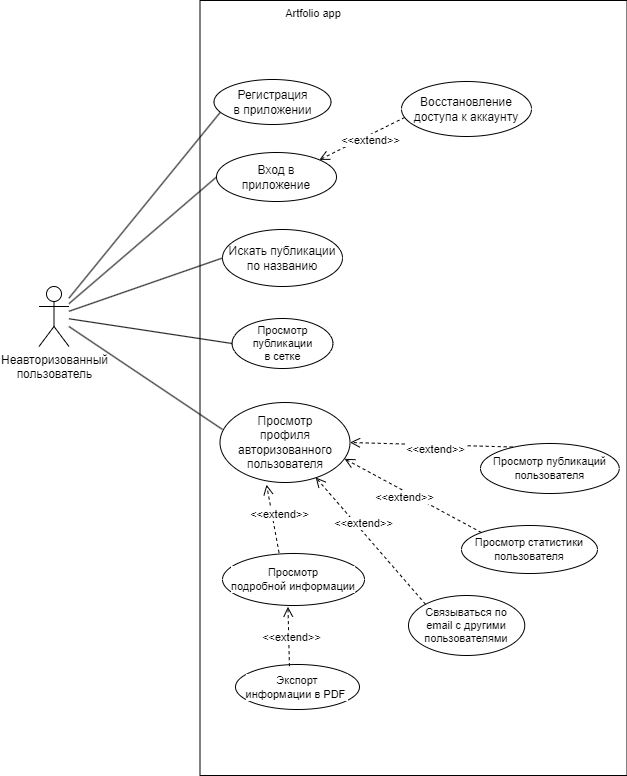

The diagram above was exported from draw.io. Its source (the exported page's mxGraphModel, read from the mxfile embedded in the PNG):
<mxGraphModel dx="1420" dy="-403" grid="1" gridSize="10" guides="1" tooltips="1" connect="1" arrows="1" fold="1" page="1" pageScale="1" pageWidth="827" pageHeight="1169" math="0" shadow="0">
  <root>
    <mxCell id="0" />
    <mxCell id="1" parent="0" />
    <mxCell id="CwKp1lqhMRNUQefFfSsn-1" value="" style="html=1;whiteSpace=wrap;" vertex="1" parent="1">
      <mxGeometry x="278.5" y="1944" width="427" height="775" as="geometry" />
    </mxCell>
    <mxCell id="CwKp1lqhMRNUQefFfSsn-2" style="rounded=0;orthogonalLoop=1;jettySize=auto;html=1;entryX=0.06;entryY=0.709;entryDx=0;entryDy=0;endArrow=none;endFill=0;entryPerimeter=0;" edge="1" parent="1" source="CwKp1lqhMRNUQefFfSsn-12" target="CwKp1lqhMRNUQefFfSsn-4">
      <mxGeometry relative="1" as="geometry">
        <mxPoint x="212.5" y="2114" as="sourcePoint" />
      </mxGeometry>
    </mxCell>
    <mxCell id="CwKp1lqhMRNUQefFfSsn-3" style="rounded=0;orthogonalLoop=1;jettySize=auto;html=1;endArrow=none;endFill=0;entryX=0;entryY=0.5;entryDx=0;entryDy=0;" edge="1" parent="1" source="CwKp1lqhMRNUQefFfSsn-12" target="CwKp1lqhMRNUQefFfSsn-5">
      <mxGeometry relative="1" as="geometry">
        <mxPoint x="202.5" y="2114" as="sourcePoint" />
      </mxGeometry>
    </mxCell>
    <mxCell id="CwKp1lqhMRNUQefFfSsn-4" value="Регистрация&lt;br&gt;в приложении" style="ellipse;whiteSpace=wrap;html=1;" vertex="1" parent="1">
      <mxGeometry x="292.5" y="2023" width="117" height="45" as="geometry" />
    </mxCell>
    <mxCell id="CwKp1lqhMRNUQefFfSsn-5" value="Вход в&lt;br&gt;приложение" style="ellipse;whiteSpace=wrap;html=1;" vertex="1" parent="1">
      <mxGeometry x="295" y="2096" width="120" height="49" as="geometry" />
    </mxCell>
    <mxCell id="CwKp1lqhMRNUQefFfSsn-6" value="Просмотр&lt;br&gt;профиля авторизованного пользователя" style="ellipse;whiteSpace=wrap;html=1;" vertex="1" parent="1">
      <mxGeometry x="298.5" y="2346" width="130" height="80" as="geometry" />
    </mxCell>
    <mxCell id="CwKp1lqhMRNUQefFfSsn-7" value="Искать публикации&lt;br&gt;по названию" style="ellipse;whiteSpace=wrap;html=1;" vertex="1" parent="1">
      <mxGeometry x="301.0000000000001" y="2173" width="120" height="57" as="geometry" />
    </mxCell>
    <mxCell id="CwKp1lqhMRNUQefFfSsn-8" style="rounded=0;orthogonalLoop=1;jettySize=auto;html=1;endArrow=none;endFill=0;entryX=0;entryY=0.5;entryDx=0;entryDy=0;" edge="1" parent="1" source="CwKp1lqhMRNUQefFfSsn-12" target="CwKp1lqhMRNUQefFfSsn-7">
      <mxGeometry relative="1" as="geometry">
        <mxPoint x="165.5" y="2250" as="sourcePoint" />
        <mxPoint x="422.5" y="2085" as="targetPoint" />
      </mxGeometry>
    </mxCell>
    <mxCell id="CwKp1lqhMRNUQefFfSsn-9" value="Artfolio app" style="text;strokeColor=none;fillColor=none;align=center;verticalAlign=top;spacingLeft=4;spacingRight=4;overflow=hidden;rotatable=0;points=[[0,0.5],[1,0.5]];portConstraint=eastwest;whiteSpace=wrap;html=1;fontFamily=Helvetica;fontSize=11;fontColor=default;labelBackgroundColor=default;" vertex="1" parent="1">
      <mxGeometry x="341.5" y="1944" width="100" height="26" as="geometry" />
    </mxCell>
    <mxCell id="CwKp1lqhMRNUQefFfSsn-10" value="Просмотр&lt;br&gt;публикации&lt;br&gt;в сетке" style="ellipse;whiteSpace=wrap;html=1;fontFamily=Helvetica;fontSize=11;fontColor=default;labelBackgroundColor=default;" vertex="1" parent="1">
      <mxGeometry x="310.57000000000005" y="2262" width="100.87" height="50" as="geometry" />
    </mxCell>
    <mxCell id="CwKp1lqhMRNUQefFfSsn-11" style="edgeStyle=none;rounded=0;orthogonalLoop=1;jettySize=auto;html=1;entryX=0;entryY=0.5;entryDx=0;entryDy=0;strokeColor=default;align=center;verticalAlign=middle;fontFamily=Helvetica;fontSize=11;fontColor=default;labelBackgroundColor=default;endArrow=none;endFill=0;" edge="1" parent="1" source="CwKp1lqhMRNUQefFfSsn-12" target="CwKp1lqhMRNUQefFfSsn-10">
      <mxGeometry relative="1" as="geometry" />
    </mxCell>
    <mxCell id="CwKp1lqhMRNUQefFfSsn-12" value="Неавторизованный&lt;br&gt;пользователь" style="shape=umlActor;verticalLabelPosition=bottom;verticalAlign=top;html=1;" vertex="1" parent="1">
      <mxGeometry x="117.5" y="2230" width="30" height="60" as="geometry" />
    </mxCell>
    <mxCell id="CwKp1lqhMRNUQefFfSsn-13" style="rounded=0;orthogonalLoop=1;jettySize=auto;html=1;endArrow=none;endFill=0;entryX=0.019;entryY=0.337;entryDx=0;entryDy=0;entryPerimeter=0;" edge="1" parent="1" source="CwKp1lqhMRNUQefFfSsn-12" target="CwKp1lqhMRNUQefFfSsn-6">
      <mxGeometry relative="1" as="geometry">
        <mxPoint x="202.5" y="2124" as="sourcePoint" />
        <mxPoint x="322.5" y="2183" as="targetPoint" />
      </mxGeometry>
    </mxCell>
    <mxCell id="CwKp1lqhMRNUQefFfSsn-14" value="Просмотр &lt;br&gt;подробной информации" style="ellipse;whiteSpace=wrap;html=1;fontFamily=Helvetica;fontSize=11;fontColor=default;labelBackgroundColor=default;" vertex="1" parent="1">
      <mxGeometry x="301" y="2497" width="142" height="52" as="geometry" />
    </mxCell>
    <mxCell id="CwKp1lqhMRNUQefFfSsn-15" value="Просмотр публикаций&lt;br&gt;пользователя" style="ellipse;whiteSpace=wrap;html=1;fontFamily=Helvetica;fontSize=11;fontColor=default;labelBackgroundColor=default;" vertex="1" parent="1">
      <mxGeometry x="558.99" y="2387" width="138.75" height="50" as="geometry" />
    </mxCell>
    <mxCell id="CwKp1lqhMRNUQefFfSsn-16" value="&amp;lt;&amp;lt;extend&amp;gt;&amp;gt;" style="html=1;verticalAlign=bottom;endArrow=open;dashed=1;endSize=8;curved=0;rounded=0;strokeColor=default;align=center;fontFamily=Helvetica;fontSize=11;fontColor=default;labelBackgroundColor=default;exitX=0.398;exitY=-0.016;exitDx=0;exitDy=0;exitPerimeter=0;entryX=0.358;entryY=1.027;entryDx=0;entryDy=0;entryPerimeter=0;" edge="1" parent="1" source="CwKp1lqhMRNUQefFfSsn-14" target="CwKp1lqhMRNUQefFfSsn-6">
      <mxGeometry x="-0.1664" y="-6" relative="1" as="geometry">
        <mxPoint x="564" y="2550" as="sourcePoint" />
        <mxPoint x="522" y="2429" as="targetPoint" />
        <mxPoint as="offset" />
      </mxGeometry>
    </mxCell>
    <mxCell id="CwKp1lqhMRNUQefFfSsn-17" value="&amp;lt;&amp;lt;extend&amp;gt;&amp;gt;" style="html=1;verticalAlign=bottom;endArrow=open;dashed=1;endSize=8;curved=0;rounded=0;strokeColor=default;align=center;fontFamily=Helvetica;fontSize=11;fontColor=default;labelBackgroundColor=default;exitX=0.232;exitY=0.07;exitDx=0;exitDy=0;exitPerimeter=0;entryX=1;entryY=0.5;entryDx=0;entryDy=0;" edge="1" parent="1" source="CwKp1lqhMRNUQefFfSsn-15" target="CwKp1lqhMRNUQefFfSsn-6">
      <mxGeometry x="-0.0557" y="14" relative="1" as="geometry">
        <mxPoint x="494" y="2530" as="sourcePoint" />
        <mxPoint x="613" y="2429" as="targetPoint" />
        <mxPoint as="offset" />
      </mxGeometry>
    </mxCell>
    <mxCell id="CwKp1lqhMRNUQefFfSsn-18" value="Просмотр статистики&lt;br&gt;пользователя" style="ellipse;whiteSpace=wrap;html=1;fontFamily=Helvetica;fontSize=11;fontColor=default;labelBackgroundColor=default;" vertex="1" parent="1">
      <mxGeometry x="539.99" y="2469" width="136" height="48" as="geometry" />
    </mxCell>
    <mxCell id="CwKp1lqhMRNUQefFfSsn-19" value="&amp;lt;&amp;lt;extend&amp;gt;&amp;gt;" style="html=1;verticalAlign=bottom;endArrow=open;dashed=1;endSize=8;curved=0;rounded=0;strokeColor=default;align=center;fontFamily=Helvetica;fontSize=11;fontColor=default;labelBackgroundColor=default;exitX=0;exitY=0;exitDx=0;exitDy=0;entryX=0.958;entryY=0.704;entryDx=0;entryDy=0;entryPerimeter=0;" edge="1" parent="1" source="CwKp1lqhMRNUQefFfSsn-18" target="CwKp1lqhMRNUQefFfSsn-6">
      <mxGeometry x="0.0294" y="14" relative="1" as="geometry">
        <mxPoint x="610" y="2528" as="sourcePoint" />
        <mxPoint x="570" y="2441" as="targetPoint" />
        <mxPoint as="offset" />
      </mxGeometry>
    </mxCell>
    <mxCell id="CwKp1lqhMRNUQefFfSsn-20" value="Экспорт &lt;br&gt;информации в PDF&amp;nbsp;" style="ellipse;whiteSpace=wrap;html=1;fontFamily=Helvetica;fontSize=11;fontColor=default;labelBackgroundColor=default;" vertex="1" parent="1">
      <mxGeometry x="313.99" y="2608" width="124" height="45" as="geometry" />
    </mxCell>
    <mxCell id="CwKp1lqhMRNUQefFfSsn-21" value="&amp;lt;&amp;lt;extend&amp;gt;&amp;gt;" style="html=1;verticalAlign=bottom;endArrow=open;dashed=1;endSize=8;curved=0;rounded=0;strokeColor=default;align=center;fontFamily=Helvetica;fontSize=11;fontColor=default;labelBackgroundColor=default;exitX=0.435;exitY=0.037;exitDx=0;exitDy=0;exitPerimeter=0;entryX=0.461;entryY=1.024;entryDx=0;entryDy=0;entryPerimeter=0;" edge="1" parent="1" source="CwKp1lqhMRNUQefFfSsn-20" target="CwKp1lqhMRNUQefFfSsn-14">
      <mxGeometry x="-0.3186" y="-3" relative="1" as="geometry">
        <mxPoint x="465" y="2590" as="sourcePoint" />
        <mxPoint x="508" y="2548" as="targetPoint" />
        <mxPoint as="offset" />
      </mxGeometry>
    </mxCell>
    <mxCell id="CwKp1lqhMRNUQefFfSsn-22" value="Связываться по&lt;br&gt;email с другими&lt;br&gt;пользователями" style="ellipse;whiteSpace=wrap;html=1;fontFamily=Helvetica;fontSize=11;fontColor=default;labelBackgroundColor=default;" vertex="1" parent="1">
      <mxGeometry x="486.99000000000024" y="2539" width="116.25" height="60" as="geometry" />
    </mxCell>
    <mxCell id="CwKp1lqhMRNUQefFfSsn-23" value="&amp;lt;&amp;lt;extend&amp;gt;&amp;gt;" style="html=1;verticalAlign=bottom;endArrow=open;dashed=1;endSize=8;curved=0;rounded=0;strokeColor=default;align=center;fontFamily=Helvetica;fontSize=11;fontColor=default;labelBackgroundColor=default;exitX=0;exitY=0;exitDx=0;exitDy=0;entryX=0.736;entryY=0.936;entryDx=0;entryDy=0;entryPerimeter=0;" edge="1" parent="1" source="CwKp1lqhMRNUQefFfSsn-22" target="CwKp1lqhMRNUQefFfSsn-6">
      <mxGeometry x="0.1332" relative="1" as="geometry">
        <mxPoint x="471" y="2664" as="sourcePoint" />
        <mxPoint x="549" y="2439" as="targetPoint" />
        <mxPoint as="offset" />
      </mxGeometry>
    </mxCell>
    <mxCell id="CwKp1lqhMRNUQefFfSsn-24" value="Восстановление доступа к аккаунту" style="ellipse;whiteSpace=wrap;html=1;" vertex="1" parent="1">
      <mxGeometry x="480" y="2025" width="130" height="55" as="geometry" />
    </mxCell>
    <mxCell id="CwKp1lqhMRNUQefFfSsn-25" value="&amp;lt;&amp;lt;extend&amp;gt;&amp;gt;" style="html=1;verticalAlign=bottom;endArrow=open;dashed=1;endSize=8;curved=0;rounded=0;strokeColor=default;align=center;fontFamily=Helvetica;fontSize=11;fontColor=default;labelBackgroundColor=default;exitX=0.025;exitY=0.653;exitDx=0;exitDy=0;exitPerimeter=0;entryX=1;entryY=0;entryDx=0;entryDy=0;" edge="1" parent="1" source="CwKp1lqhMRNUQefFfSsn-24" target="CwKp1lqhMRNUQefFfSsn-5">
      <mxGeometry x="-0.0557" y="14" relative="1" as="geometry">
        <mxPoint x="583" y="2129" as="sourcePoint" />
        <mxPoint x="421" y="2124" as="targetPoint" />
        <mxPoint as="offset" />
      </mxGeometry>
    </mxCell>
  </root>
</mxGraphModel>